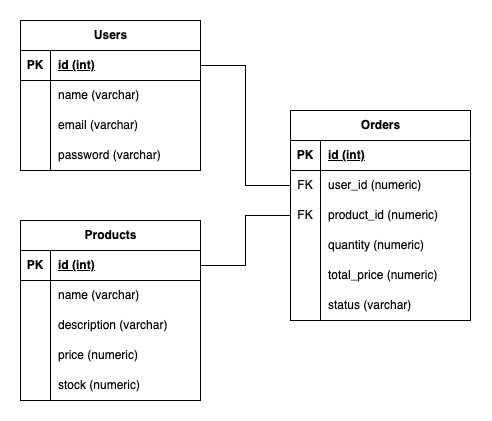

The diagram above was exported from draw.io. Its source (the exported page's mxGraphModel, read from the mxfile embedded in the PNG):
<mxGraphModel dx="705" dy="1139" grid="1" gridSize="10" guides="1" tooltips="1" connect="1" arrows="1" fold="1" page="1" pageScale="1" pageWidth="850" pageHeight="1100" math="0" shadow="0">
  <root>
    <mxCell id="0" />
    <mxCell id="1" parent="0" />
    <mxCell id="Kkxt0_zxHuWFt0wRI-WC-2" value="Users" style="shape=table;startSize=30;container=1;collapsible=1;childLayout=tableLayout;fixedRows=1;rowLines=0;fontStyle=1;align=center;resizeLast=1;html=1;" vertex="1" parent="1">
      <mxGeometry x="40" y="40" width="180" height="150" as="geometry" />
    </mxCell>
    <mxCell id="Kkxt0_zxHuWFt0wRI-WC-3" value="" style="shape=tableRow;horizontal=0;startSize=0;swimlaneHead=0;swimlaneBody=0;fillColor=none;collapsible=0;dropTarget=0;points=[[0,0.5],[1,0.5]];portConstraint=eastwest;top=0;left=0;right=0;bottom=1;" vertex="1" parent="Kkxt0_zxHuWFt0wRI-WC-2">
      <mxGeometry y="30" width="180" height="30" as="geometry" />
    </mxCell>
    <mxCell id="Kkxt0_zxHuWFt0wRI-WC-4" value="PK" style="shape=partialRectangle;connectable=0;fillColor=none;top=0;left=0;bottom=0;right=0;fontStyle=1;overflow=hidden;whiteSpace=wrap;html=1;" vertex="1" parent="Kkxt0_zxHuWFt0wRI-WC-3">
      <mxGeometry width="30" height="30" as="geometry">
        <mxRectangle width="30" height="30" as="alternateBounds" />
      </mxGeometry>
    </mxCell>
    <mxCell id="Kkxt0_zxHuWFt0wRI-WC-5" value="id (int)" style="shape=partialRectangle;connectable=0;fillColor=none;top=0;left=0;bottom=0;right=0;align=left;spacingLeft=6;fontStyle=5;overflow=hidden;whiteSpace=wrap;html=1;" vertex="1" parent="Kkxt0_zxHuWFt0wRI-WC-3">
      <mxGeometry x="30" width="150" height="30" as="geometry">
        <mxRectangle width="150" height="30" as="alternateBounds" />
      </mxGeometry>
    </mxCell>
    <mxCell id="Kkxt0_zxHuWFt0wRI-WC-6" value="" style="shape=tableRow;horizontal=0;startSize=0;swimlaneHead=0;swimlaneBody=0;fillColor=none;collapsible=0;dropTarget=0;points=[[0,0.5],[1,0.5]];portConstraint=eastwest;top=0;left=0;right=0;bottom=0;" vertex="1" parent="Kkxt0_zxHuWFt0wRI-WC-2">
      <mxGeometry y="60" width="180" height="30" as="geometry" />
    </mxCell>
    <mxCell id="Kkxt0_zxHuWFt0wRI-WC-7" value="" style="shape=partialRectangle;connectable=0;fillColor=none;top=0;left=0;bottom=0;right=0;editable=1;overflow=hidden;whiteSpace=wrap;html=1;" vertex="1" parent="Kkxt0_zxHuWFt0wRI-WC-6">
      <mxGeometry width="30" height="30" as="geometry">
        <mxRectangle width="30" height="30" as="alternateBounds" />
      </mxGeometry>
    </mxCell>
    <mxCell id="Kkxt0_zxHuWFt0wRI-WC-8" value="name&amp;nbsp;(varchar)" style="shape=partialRectangle;connectable=0;fillColor=none;top=0;left=0;bottom=0;right=0;align=left;spacingLeft=6;overflow=hidden;whiteSpace=wrap;html=1;" vertex="1" parent="Kkxt0_zxHuWFt0wRI-WC-6">
      <mxGeometry x="30" width="150" height="30" as="geometry">
        <mxRectangle width="150" height="30" as="alternateBounds" />
      </mxGeometry>
    </mxCell>
    <mxCell id="Kkxt0_zxHuWFt0wRI-WC-9" value="" style="shape=tableRow;horizontal=0;startSize=0;swimlaneHead=0;swimlaneBody=0;fillColor=none;collapsible=0;dropTarget=0;points=[[0,0.5],[1,0.5]];portConstraint=eastwest;top=0;left=0;right=0;bottom=0;" vertex="1" parent="Kkxt0_zxHuWFt0wRI-WC-2">
      <mxGeometry y="90" width="180" height="30" as="geometry" />
    </mxCell>
    <mxCell id="Kkxt0_zxHuWFt0wRI-WC-10" value="" style="shape=partialRectangle;connectable=0;fillColor=none;top=0;left=0;bottom=0;right=0;editable=1;overflow=hidden;whiteSpace=wrap;html=1;" vertex="1" parent="Kkxt0_zxHuWFt0wRI-WC-9">
      <mxGeometry width="30" height="30" as="geometry">
        <mxRectangle width="30" height="30" as="alternateBounds" />
      </mxGeometry>
    </mxCell>
    <mxCell id="Kkxt0_zxHuWFt0wRI-WC-11" value="email&amp;nbsp;(varchar)" style="shape=partialRectangle;connectable=0;fillColor=none;top=0;left=0;bottom=0;right=0;align=left;spacingLeft=6;overflow=hidden;whiteSpace=wrap;html=1;" vertex="1" parent="Kkxt0_zxHuWFt0wRI-WC-9">
      <mxGeometry x="30" width="150" height="30" as="geometry">
        <mxRectangle width="150" height="30" as="alternateBounds" />
      </mxGeometry>
    </mxCell>
    <mxCell id="Kkxt0_zxHuWFt0wRI-WC-12" value="" style="shape=tableRow;horizontal=0;startSize=0;swimlaneHead=0;swimlaneBody=0;fillColor=none;collapsible=0;dropTarget=0;points=[[0,0.5],[1,0.5]];portConstraint=eastwest;top=0;left=0;right=0;bottom=0;" vertex="1" parent="Kkxt0_zxHuWFt0wRI-WC-2">
      <mxGeometry y="120" width="180" height="30" as="geometry" />
    </mxCell>
    <mxCell id="Kkxt0_zxHuWFt0wRI-WC-13" value="" style="shape=partialRectangle;connectable=0;fillColor=none;top=0;left=0;bottom=0;right=0;editable=1;overflow=hidden;whiteSpace=wrap;html=1;" vertex="1" parent="Kkxt0_zxHuWFt0wRI-WC-12">
      <mxGeometry width="30" height="30" as="geometry">
        <mxRectangle width="30" height="30" as="alternateBounds" />
      </mxGeometry>
    </mxCell>
    <mxCell id="Kkxt0_zxHuWFt0wRI-WC-14" value="password (varchar)" style="shape=partialRectangle;connectable=0;fillColor=none;top=0;left=0;bottom=0;right=0;align=left;spacingLeft=6;overflow=hidden;whiteSpace=wrap;html=1;" vertex="1" parent="Kkxt0_zxHuWFt0wRI-WC-12">
      <mxGeometry x="30" width="150" height="30" as="geometry">
        <mxRectangle width="150" height="30" as="alternateBounds" />
      </mxGeometry>
    </mxCell>
    <mxCell id="Kkxt0_zxHuWFt0wRI-WC-15" value="Products" style="shape=table;startSize=30;container=1;collapsible=1;childLayout=tableLayout;fixedRows=1;rowLines=0;fontStyle=1;align=center;resizeLast=1;html=1;" vertex="1" parent="1">
      <mxGeometry x="40" y="240" width="180" height="180" as="geometry" />
    </mxCell>
    <mxCell id="Kkxt0_zxHuWFt0wRI-WC-16" value="" style="shape=tableRow;horizontal=0;startSize=0;swimlaneHead=0;swimlaneBody=0;fillColor=none;collapsible=0;dropTarget=0;points=[[0,0.5],[1,0.5]];portConstraint=eastwest;top=0;left=0;right=0;bottom=1;" vertex="1" parent="Kkxt0_zxHuWFt0wRI-WC-15">
      <mxGeometry y="30" width="180" height="30" as="geometry" />
    </mxCell>
    <mxCell id="Kkxt0_zxHuWFt0wRI-WC-17" value="PK" style="shape=partialRectangle;connectable=0;fillColor=none;top=0;left=0;bottom=0;right=0;fontStyle=1;overflow=hidden;whiteSpace=wrap;html=1;" vertex="1" parent="Kkxt0_zxHuWFt0wRI-WC-16">
      <mxGeometry width="30" height="30" as="geometry">
        <mxRectangle width="30" height="30" as="alternateBounds" />
      </mxGeometry>
    </mxCell>
    <mxCell id="Kkxt0_zxHuWFt0wRI-WC-18" value="id (int)" style="shape=partialRectangle;connectable=0;fillColor=none;top=0;left=0;bottom=0;right=0;align=left;spacingLeft=6;fontStyle=5;overflow=hidden;whiteSpace=wrap;html=1;" vertex="1" parent="Kkxt0_zxHuWFt0wRI-WC-16">
      <mxGeometry x="30" width="150" height="30" as="geometry">
        <mxRectangle width="150" height="30" as="alternateBounds" />
      </mxGeometry>
    </mxCell>
    <mxCell id="Kkxt0_zxHuWFt0wRI-WC-19" value="" style="shape=tableRow;horizontal=0;startSize=0;swimlaneHead=0;swimlaneBody=0;fillColor=none;collapsible=0;dropTarget=0;points=[[0,0.5],[1,0.5]];portConstraint=eastwest;top=0;left=0;right=0;bottom=0;" vertex="1" parent="Kkxt0_zxHuWFt0wRI-WC-15">
      <mxGeometry y="60" width="180" height="30" as="geometry" />
    </mxCell>
    <mxCell id="Kkxt0_zxHuWFt0wRI-WC-20" value="" style="shape=partialRectangle;connectable=0;fillColor=none;top=0;left=0;bottom=0;right=0;editable=1;overflow=hidden;whiteSpace=wrap;html=1;" vertex="1" parent="Kkxt0_zxHuWFt0wRI-WC-19">
      <mxGeometry width="30" height="30" as="geometry">
        <mxRectangle width="30" height="30" as="alternateBounds" />
      </mxGeometry>
    </mxCell>
    <mxCell id="Kkxt0_zxHuWFt0wRI-WC-21" value="name&amp;nbsp;(varchar)" style="shape=partialRectangle;connectable=0;fillColor=none;top=0;left=0;bottom=0;right=0;align=left;spacingLeft=6;overflow=hidden;whiteSpace=wrap;html=1;" vertex="1" parent="Kkxt0_zxHuWFt0wRI-WC-19">
      <mxGeometry x="30" width="150" height="30" as="geometry">
        <mxRectangle width="150" height="30" as="alternateBounds" />
      </mxGeometry>
    </mxCell>
    <mxCell id="Kkxt0_zxHuWFt0wRI-WC-22" value="" style="shape=tableRow;horizontal=0;startSize=0;swimlaneHead=0;swimlaneBody=0;fillColor=none;collapsible=0;dropTarget=0;points=[[0,0.5],[1,0.5]];portConstraint=eastwest;top=0;left=0;right=0;bottom=0;" vertex="1" parent="Kkxt0_zxHuWFt0wRI-WC-15">
      <mxGeometry y="90" width="180" height="30" as="geometry" />
    </mxCell>
    <mxCell id="Kkxt0_zxHuWFt0wRI-WC-23" value="" style="shape=partialRectangle;connectable=0;fillColor=none;top=0;left=0;bottom=0;right=0;editable=1;overflow=hidden;whiteSpace=wrap;html=1;" vertex="1" parent="Kkxt0_zxHuWFt0wRI-WC-22">
      <mxGeometry width="30" height="30" as="geometry">
        <mxRectangle width="30" height="30" as="alternateBounds" />
      </mxGeometry>
    </mxCell>
    <mxCell id="Kkxt0_zxHuWFt0wRI-WC-24" value="description (varchar)" style="shape=partialRectangle;connectable=0;fillColor=none;top=0;left=0;bottom=0;right=0;align=left;spacingLeft=6;overflow=hidden;whiteSpace=wrap;html=1;" vertex="1" parent="Kkxt0_zxHuWFt0wRI-WC-22">
      <mxGeometry x="30" width="150" height="30" as="geometry">
        <mxRectangle width="150" height="30" as="alternateBounds" />
      </mxGeometry>
    </mxCell>
    <mxCell id="Kkxt0_zxHuWFt0wRI-WC-25" value="" style="shape=tableRow;horizontal=0;startSize=0;swimlaneHead=0;swimlaneBody=0;fillColor=none;collapsible=0;dropTarget=0;points=[[0,0.5],[1,0.5]];portConstraint=eastwest;top=0;left=0;right=0;bottom=0;" vertex="1" parent="Kkxt0_zxHuWFt0wRI-WC-15">
      <mxGeometry y="120" width="180" height="30" as="geometry" />
    </mxCell>
    <mxCell id="Kkxt0_zxHuWFt0wRI-WC-26" value="" style="shape=partialRectangle;connectable=0;fillColor=none;top=0;left=0;bottom=0;right=0;editable=1;overflow=hidden;whiteSpace=wrap;html=1;" vertex="1" parent="Kkxt0_zxHuWFt0wRI-WC-25">
      <mxGeometry width="30" height="30" as="geometry">
        <mxRectangle width="30" height="30" as="alternateBounds" />
      </mxGeometry>
    </mxCell>
    <mxCell id="Kkxt0_zxHuWFt0wRI-WC-27" value="price (numeric)" style="shape=partialRectangle;connectable=0;fillColor=none;top=0;left=0;bottom=0;right=0;align=left;spacingLeft=6;overflow=hidden;whiteSpace=wrap;html=1;" vertex="1" parent="Kkxt0_zxHuWFt0wRI-WC-25">
      <mxGeometry x="30" width="150" height="30" as="geometry">
        <mxRectangle width="150" height="30" as="alternateBounds" />
      </mxGeometry>
    </mxCell>
    <mxCell id="Kkxt0_zxHuWFt0wRI-WC-43" value="" style="shape=tableRow;horizontal=0;startSize=0;swimlaneHead=0;swimlaneBody=0;fillColor=none;collapsible=0;dropTarget=0;points=[[0,0.5],[1,0.5]];portConstraint=eastwest;top=0;left=0;right=0;bottom=0;" vertex="1" parent="Kkxt0_zxHuWFt0wRI-WC-15">
      <mxGeometry y="150" width="180" height="30" as="geometry" />
    </mxCell>
    <mxCell id="Kkxt0_zxHuWFt0wRI-WC-44" value="" style="shape=partialRectangle;connectable=0;fillColor=none;top=0;left=0;bottom=0;right=0;editable=1;overflow=hidden;whiteSpace=wrap;html=1;" vertex="1" parent="Kkxt0_zxHuWFt0wRI-WC-43">
      <mxGeometry width="30" height="30" as="geometry">
        <mxRectangle width="30" height="30" as="alternateBounds" />
      </mxGeometry>
    </mxCell>
    <mxCell id="Kkxt0_zxHuWFt0wRI-WC-45" value="stock (numeric)" style="shape=partialRectangle;connectable=0;fillColor=none;top=0;left=0;bottom=0;right=0;align=left;spacingLeft=6;overflow=hidden;whiteSpace=wrap;html=1;" vertex="1" parent="Kkxt0_zxHuWFt0wRI-WC-43">
      <mxGeometry x="30" width="150" height="30" as="geometry">
        <mxRectangle width="150" height="30" as="alternateBounds" />
      </mxGeometry>
    </mxCell>
    <mxCell id="Kkxt0_zxHuWFt0wRI-WC-52" value="Orders" style="shape=table;startSize=30;container=1;collapsible=1;childLayout=tableLayout;fixedRows=1;rowLines=0;fontStyle=1;align=center;resizeLast=1;html=1;" vertex="1" parent="1">
      <mxGeometry x="310" y="130" width="180" height="210" as="geometry" />
    </mxCell>
    <mxCell id="Kkxt0_zxHuWFt0wRI-WC-53" value="" style="shape=tableRow;horizontal=0;startSize=0;swimlaneHead=0;swimlaneBody=0;fillColor=none;collapsible=0;dropTarget=0;points=[[0,0.5],[1,0.5]];portConstraint=eastwest;top=0;left=0;right=0;bottom=1;" vertex="1" parent="Kkxt0_zxHuWFt0wRI-WC-52">
      <mxGeometry y="30" width="180" height="30" as="geometry" />
    </mxCell>
    <mxCell id="Kkxt0_zxHuWFt0wRI-WC-54" value="PK" style="shape=partialRectangle;connectable=0;fillColor=none;top=0;left=0;bottom=0;right=0;fontStyle=1;overflow=hidden;whiteSpace=wrap;html=1;" vertex="1" parent="Kkxt0_zxHuWFt0wRI-WC-53">
      <mxGeometry width="30" height="30" as="geometry">
        <mxRectangle width="30" height="30" as="alternateBounds" />
      </mxGeometry>
    </mxCell>
    <mxCell id="Kkxt0_zxHuWFt0wRI-WC-55" value="id (int)" style="shape=partialRectangle;connectable=0;fillColor=none;top=0;left=0;bottom=0;right=0;align=left;spacingLeft=6;fontStyle=5;overflow=hidden;whiteSpace=wrap;html=1;" vertex="1" parent="Kkxt0_zxHuWFt0wRI-WC-53">
      <mxGeometry x="30" width="150" height="30" as="geometry">
        <mxRectangle width="150" height="30" as="alternateBounds" />
      </mxGeometry>
    </mxCell>
    <mxCell id="Kkxt0_zxHuWFt0wRI-WC-56" value="" style="shape=tableRow;horizontal=0;startSize=0;swimlaneHead=0;swimlaneBody=0;fillColor=none;collapsible=0;dropTarget=0;points=[[0,0.5],[1,0.5]];portConstraint=eastwest;top=0;left=0;right=0;bottom=0;" vertex="1" parent="Kkxt0_zxHuWFt0wRI-WC-52">
      <mxGeometry y="60" width="180" height="30" as="geometry" />
    </mxCell>
    <mxCell id="Kkxt0_zxHuWFt0wRI-WC-57" value="FK" style="shape=partialRectangle;connectable=0;fillColor=none;top=0;left=0;bottom=0;right=0;editable=1;overflow=hidden;whiteSpace=wrap;html=1;" vertex="1" parent="Kkxt0_zxHuWFt0wRI-WC-56">
      <mxGeometry width="30" height="30" as="geometry">
        <mxRectangle width="30" height="30" as="alternateBounds" />
      </mxGeometry>
    </mxCell>
    <mxCell id="Kkxt0_zxHuWFt0wRI-WC-58" value="user_id (numeric)" style="shape=partialRectangle;connectable=0;fillColor=none;top=0;left=0;bottom=0;right=0;align=left;spacingLeft=6;overflow=hidden;whiteSpace=wrap;html=1;" vertex="1" parent="Kkxt0_zxHuWFt0wRI-WC-56">
      <mxGeometry x="30" width="150" height="30" as="geometry">
        <mxRectangle width="150" height="30" as="alternateBounds" />
      </mxGeometry>
    </mxCell>
    <mxCell id="Kkxt0_zxHuWFt0wRI-WC-59" value="" style="shape=tableRow;horizontal=0;startSize=0;swimlaneHead=0;swimlaneBody=0;fillColor=none;collapsible=0;dropTarget=0;points=[[0,0.5],[1,0.5]];portConstraint=eastwest;top=0;left=0;right=0;bottom=0;" vertex="1" parent="Kkxt0_zxHuWFt0wRI-WC-52">
      <mxGeometry y="90" width="180" height="30" as="geometry" />
    </mxCell>
    <mxCell id="Kkxt0_zxHuWFt0wRI-WC-60" value="FK" style="shape=partialRectangle;connectable=0;fillColor=none;top=0;left=0;bottom=0;right=0;editable=1;overflow=hidden;whiteSpace=wrap;html=1;" vertex="1" parent="Kkxt0_zxHuWFt0wRI-WC-59">
      <mxGeometry width="30" height="30" as="geometry">
        <mxRectangle width="30" height="30" as="alternateBounds" />
      </mxGeometry>
    </mxCell>
    <mxCell id="Kkxt0_zxHuWFt0wRI-WC-61" value="product_id (numeric)" style="shape=partialRectangle;connectable=0;fillColor=none;top=0;left=0;bottom=0;right=0;align=left;spacingLeft=6;overflow=hidden;whiteSpace=wrap;html=1;" vertex="1" parent="Kkxt0_zxHuWFt0wRI-WC-59">
      <mxGeometry x="30" width="150" height="30" as="geometry">
        <mxRectangle width="150" height="30" as="alternateBounds" />
      </mxGeometry>
    </mxCell>
    <mxCell id="Kkxt0_zxHuWFt0wRI-WC-62" value="" style="shape=tableRow;horizontal=0;startSize=0;swimlaneHead=0;swimlaneBody=0;fillColor=none;collapsible=0;dropTarget=0;points=[[0,0.5],[1,0.5]];portConstraint=eastwest;top=0;left=0;right=0;bottom=0;" vertex="1" parent="Kkxt0_zxHuWFt0wRI-WC-52">
      <mxGeometry y="120" width="180" height="30" as="geometry" />
    </mxCell>
    <mxCell id="Kkxt0_zxHuWFt0wRI-WC-63" value="" style="shape=partialRectangle;connectable=0;fillColor=none;top=0;left=0;bottom=0;right=0;editable=1;overflow=hidden;whiteSpace=wrap;html=1;" vertex="1" parent="Kkxt0_zxHuWFt0wRI-WC-62">
      <mxGeometry width="30" height="30" as="geometry">
        <mxRectangle width="30" height="30" as="alternateBounds" />
      </mxGeometry>
    </mxCell>
    <mxCell id="Kkxt0_zxHuWFt0wRI-WC-64" value="quantity (numeric)" style="shape=partialRectangle;connectable=0;fillColor=none;top=0;left=0;bottom=0;right=0;align=left;spacingLeft=6;overflow=hidden;whiteSpace=wrap;html=1;" vertex="1" parent="Kkxt0_zxHuWFt0wRI-WC-62">
      <mxGeometry x="30" width="150" height="30" as="geometry">
        <mxRectangle width="150" height="30" as="alternateBounds" />
      </mxGeometry>
    </mxCell>
    <mxCell id="Kkxt0_zxHuWFt0wRI-WC-65" value="" style="shape=tableRow;horizontal=0;startSize=0;swimlaneHead=0;swimlaneBody=0;fillColor=none;collapsible=0;dropTarget=0;points=[[0,0.5],[1,0.5]];portConstraint=eastwest;top=0;left=0;right=0;bottom=0;" vertex="1" parent="Kkxt0_zxHuWFt0wRI-WC-52">
      <mxGeometry y="150" width="180" height="30" as="geometry" />
    </mxCell>
    <mxCell id="Kkxt0_zxHuWFt0wRI-WC-66" value="" style="shape=partialRectangle;connectable=0;fillColor=none;top=0;left=0;bottom=0;right=0;editable=1;overflow=hidden;whiteSpace=wrap;html=1;" vertex="1" parent="Kkxt0_zxHuWFt0wRI-WC-65">
      <mxGeometry width="30" height="30" as="geometry">
        <mxRectangle width="30" height="30" as="alternateBounds" />
      </mxGeometry>
    </mxCell>
    <mxCell id="Kkxt0_zxHuWFt0wRI-WC-67" value="total_price (numeric)" style="shape=partialRectangle;connectable=0;fillColor=none;top=0;left=0;bottom=0;right=0;align=left;spacingLeft=6;overflow=hidden;whiteSpace=wrap;html=1;" vertex="1" parent="Kkxt0_zxHuWFt0wRI-WC-65">
      <mxGeometry x="30" width="150" height="30" as="geometry">
        <mxRectangle width="150" height="30" as="alternateBounds" />
      </mxGeometry>
    </mxCell>
    <mxCell id="Kkxt0_zxHuWFt0wRI-WC-71" value="" style="shape=tableRow;horizontal=0;startSize=0;swimlaneHead=0;swimlaneBody=0;fillColor=none;collapsible=0;dropTarget=0;points=[[0,0.5],[1,0.5]];portConstraint=eastwest;top=0;left=0;right=0;bottom=0;" vertex="1" parent="Kkxt0_zxHuWFt0wRI-WC-52">
      <mxGeometry y="180" width="180" height="30" as="geometry" />
    </mxCell>
    <mxCell id="Kkxt0_zxHuWFt0wRI-WC-72" value="" style="shape=partialRectangle;connectable=0;fillColor=none;top=0;left=0;bottom=0;right=0;editable=1;overflow=hidden;whiteSpace=wrap;html=1;" vertex="1" parent="Kkxt0_zxHuWFt0wRI-WC-71">
      <mxGeometry width="30" height="30" as="geometry">
        <mxRectangle width="30" height="30" as="alternateBounds" />
      </mxGeometry>
    </mxCell>
    <mxCell id="Kkxt0_zxHuWFt0wRI-WC-73" value="status (varchar)" style="shape=partialRectangle;connectable=0;fillColor=none;top=0;left=0;bottom=0;right=0;align=left;spacingLeft=6;overflow=hidden;whiteSpace=wrap;html=1;" vertex="1" parent="Kkxt0_zxHuWFt0wRI-WC-71">
      <mxGeometry x="30" width="150" height="30" as="geometry">
        <mxRectangle width="150" height="30" as="alternateBounds" />
      </mxGeometry>
    </mxCell>
    <mxCell id="Kkxt0_zxHuWFt0wRI-WC-83" style="edgeStyle=orthogonalEdgeStyle;rounded=0;orthogonalLoop=1;jettySize=auto;html=1;exitX=1;exitY=0.5;exitDx=0;exitDy=0;entryX=0;entryY=0.5;entryDx=0;entryDy=0;endArrow=none;endFill=0;" edge="1" parent="1" source="Kkxt0_zxHuWFt0wRI-WC-3" target="Kkxt0_zxHuWFt0wRI-WC-56">
      <mxGeometry relative="1" as="geometry" />
    </mxCell>
    <mxCell id="Kkxt0_zxHuWFt0wRI-WC-84" style="edgeStyle=orthogonalEdgeStyle;rounded=0;orthogonalLoop=1;jettySize=auto;html=1;exitX=1;exitY=0.5;exitDx=0;exitDy=0;entryX=0;entryY=0.5;entryDx=0;entryDy=0;endArrow=none;endFill=0;" edge="1" parent="1" source="Kkxt0_zxHuWFt0wRI-WC-16" target="Kkxt0_zxHuWFt0wRI-WC-59">
      <mxGeometry relative="1" as="geometry" />
    </mxCell>
  </root>
</mxGraphModel>